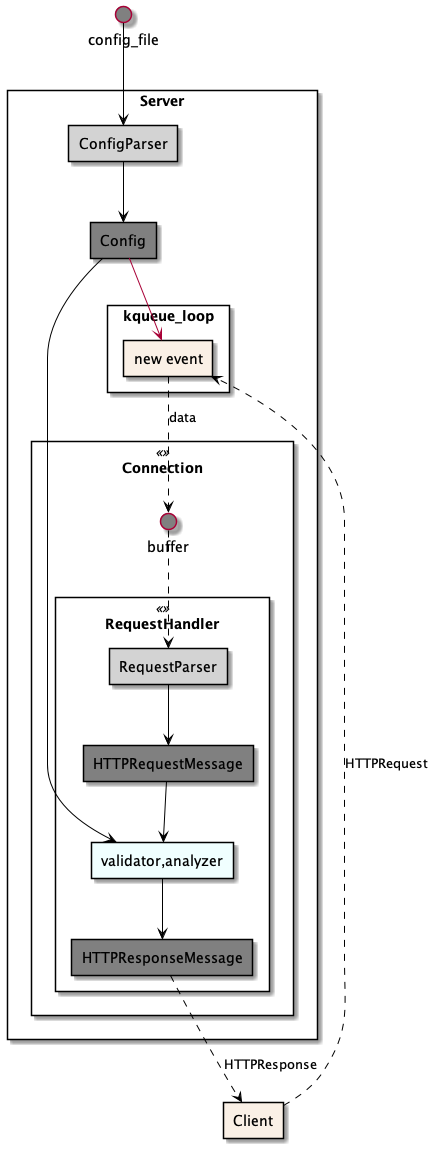

The diagram above was rendered by PlantUML. Its source (embedded in the PNG):
@startuml webserver_structure

skinparam BackgroundColor White
skinparam componentStyle rectangle

component Server {
	[Config] #Gray
	[ConfigParser] #LightGray
		component Connection <<>> {
			() buffer #Gray
	   		component RequestHandler <<>>{
				   [HTTPRequestMessage] #Gray
				   [HTTPResponseMessage] #Gray
				   [RequestParser] #LightGray
				   [validator,analyzer] #Azure
			}
		}
		component "kqueue_loop" {
			[new event] #Linen
		}
}

() config_file #Gray
[Client] #Linen


[Client] ..> [new event] #Black : HTTPRequest
[Config] --> [new event]
[new event] ..> [buffer] #Black : data
() config_file --> [ConfigParser] #Black
[ConfigParser] --> [Config] #Black
[Config] --> [validator,analyzer] #Black
[buffer] ..> [RequestParser] #Black
[RequestParser] --> [HTTPRequestMessage] #Black
[HTTPRequestMessage] --> [validator,analyzer] #Black
[validator,analyzer] --> [HTTPResponseMessage] #Black
[HTTPResponseMessage] ..> [Client] #Black : HTTPResponse
' HTTPRequestHandlerFactory <<>> --> HTTPRequestHandler <<>> : create


@enduml